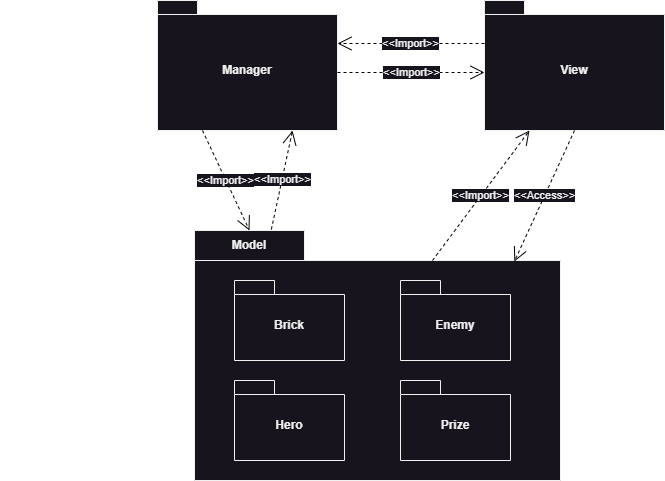

The diagram above was exported from draw.io. Its source (the exported page's mxGraphModel, read from the mxfile embedded in the PNG):
<mxGraphModel dx="1707" dy="532" grid="1" gridSize="10" guides="1" tooltips="1" connect="1" arrows="1" fold="1" page="1" pageScale="1" pageWidth="827" pageHeight="1169" background="#ffffff" math="0" shadow="0">
  <root>
    <mxCell id="0" />
    <mxCell id="1" parent="0" />
    <mxCell id="_vPvja6tbiMuHgWCC7cI-3" value="Manager" style="shape=folder;fontStyle=1;spacingTop=10;tabWidth=40;tabHeight=14;tabPosition=left;html=1;whiteSpace=wrap;" vertex="1" parent="1">
      <mxGeometry x="-670" y="260" width="180" height="130" as="geometry" />
    </mxCell>
    <mxCell id="_vPvja6tbiMuHgWCC7cI-4" value="" style="html=1;strokeColor=none;resizeWidth=1;resizeHeight=1;fillColor=none;part=1;connectable=0;allowArrows=0;deletable=0;whiteSpace=wrap;" vertex="1" parent="1">
      <mxGeometry x="-827" y="270" width="150" height="70" as="geometry" />
    </mxCell>
    <mxCell id="_vPvja6tbiMuHgWCC7cI-12" value="View" style="shape=folder;fontStyle=1;spacingTop=10;tabWidth=40;tabHeight=14;tabPosition=left;html=1;whiteSpace=wrap;" vertex="1" parent="1">
      <mxGeometry x="-343" y="260" width="180" height="130" as="geometry" />
    </mxCell>
    <mxCell id="_vPvja6tbiMuHgWCC7cI-14" value="Model" style="shape=folder;fontStyle=1;tabWidth=110;tabHeight=30;tabPosition=left;html=1;boundedLbl=1;labelInHeader=1;container=1;collapsible=0;whiteSpace=wrap;" vertex="1" parent="1">
      <mxGeometry x="-633" y="490" width="366" height="250" as="geometry" />
    </mxCell>
    <mxCell id="_vPvja6tbiMuHgWCC7cI-15" value="" style="html=1;strokeColor=none;resizeWidth=1;resizeHeight=1;fillColor=none;part=1;connectable=0;allowArrows=0;deletable=0;whiteSpace=wrap;" vertex="1" parent="_vPvja6tbiMuHgWCC7cI-14">
      <mxGeometry width="366" height="175" relative="1" as="geometry">
        <mxPoint y="30" as="offset" />
      </mxGeometry>
    </mxCell>
    <mxCell id="_vPvja6tbiMuHgWCC7cI-13" value="Brick" style="shape=folder;fontStyle=1;spacingTop=10;tabWidth=40;tabHeight=14;tabPosition=left;html=1;whiteSpace=wrap;" vertex="1" parent="_vPvja6tbiMuHgWCC7cI-14">
      <mxGeometry x="40" y="50" width="110" height="80" as="geometry" />
    </mxCell>
    <mxCell id="_vPvja6tbiMuHgWCC7cI-16" value="Enemy" style="shape=folder;fontStyle=1;spacingTop=10;tabWidth=40;tabHeight=14;tabPosition=left;html=1;whiteSpace=wrap;" vertex="1" parent="_vPvja6tbiMuHgWCC7cI-14">
      <mxGeometry x="206" y="50" width="110" height="80" as="geometry" />
    </mxCell>
    <mxCell id="_vPvja6tbiMuHgWCC7cI-17" value="Hero" style="shape=folder;fontStyle=1;spacingTop=10;tabWidth=40;tabHeight=14;tabPosition=left;html=1;whiteSpace=wrap;" vertex="1" parent="_vPvja6tbiMuHgWCC7cI-14">
      <mxGeometry x="40" y="150" width="110" height="80" as="geometry" />
    </mxCell>
    <mxCell id="_vPvja6tbiMuHgWCC7cI-18" value="Prize" style="shape=folder;fontStyle=1;spacingTop=10;tabWidth=40;tabHeight=14;tabPosition=left;html=1;whiteSpace=wrap;" vertex="1" parent="_vPvja6tbiMuHgWCC7cI-14">
      <mxGeometry x="206" y="150" width="110" height="80" as="geometry" />
    </mxCell>
    <mxCell id="_vPvja6tbiMuHgWCC7cI-19" value="&amp;lt;&amp;lt;Import&amp;gt;&amp;gt;" style="endArrow=open;endSize=12;dashed=1;html=1;rounded=0;exitX=0.25;exitY=1;exitDx=0;exitDy=0;exitPerimeter=0;entryX=0;entryY=0;entryDx=55;entryDy=0;entryPerimeter=0;strokeColor=#000000;" edge="1" parent="1" source="_vPvja6tbiMuHgWCC7cI-3" target="_vPvja6tbiMuHgWCC7cI-14">
      <mxGeometry width="160" relative="1" as="geometry">
        <mxPoint x="-493" y="470" as="sourcePoint" />
        <mxPoint x="-333" y="470" as="targetPoint" />
      </mxGeometry>
    </mxCell>
    <mxCell id="_vPvja6tbiMuHgWCC7cI-20" value="&amp;lt;&amp;lt;Import&amp;gt;&amp;gt;" style="endArrow=open;endSize=12;dashed=1;html=1;rounded=0;entryX=0;entryY=0;entryDx=0;entryDy=72;entryPerimeter=0;exitX=0;exitY=0;exitDx=180;exitDy=72;exitPerimeter=0;strokeColor=#000000;" edge="1" parent="1" source="_vPvja6tbiMuHgWCC7cI-3" target="_vPvja6tbiMuHgWCC7cI-12">
      <mxGeometry width="160" relative="1" as="geometry">
        <mxPoint x="-473" y="325" as="sourcePoint" />
        <mxPoint x="-363" y="420" as="targetPoint" />
      </mxGeometry>
    </mxCell>
    <mxCell id="_vPvja6tbiMuHgWCC7cI-24" value="&amp;lt;&amp;lt;Import&amp;gt;&amp;gt;" style="endArrow=open;endSize=12;dashed=1;html=1;rounded=0;entryX=0.75;entryY=1;entryDx=0;entryDy=0;entryPerimeter=0;exitX=0.21;exitY=-0.004;exitDx=0;exitDy=0;exitPerimeter=0;strokeColor=#000000;" edge="1" parent="1" source="_vPvja6tbiMuHgWCC7cI-14" target="_vPvja6tbiMuHgWCC7cI-3">
      <mxGeometry width="160" relative="1" as="geometry">
        <mxPoint x="-550" y="400" as="sourcePoint" />
        <mxPoint x="-550" y="410" as="targetPoint" />
      </mxGeometry>
    </mxCell>
    <mxCell id="_vPvja6tbiMuHgWCC7cI-25" value="&amp;lt;&amp;lt;Import&amp;gt;&amp;gt;" style="endArrow=open;endSize=12;dashed=1;html=1;rounded=0;entryX=0.25;entryY=1;entryDx=0;entryDy=0;entryPerimeter=0;exitX=0;exitY=0;exitDx=238;exitDy=30;exitPerimeter=0;strokeColor=#000000;" edge="1" parent="1" source="_vPvja6tbiMuHgWCC7cI-14" target="_vPvja6tbiMuHgWCC7cI-12">
      <mxGeometry width="160" relative="1" as="geometry">
        <mxPoint x="-280" y="509" as="sourcePoint" />
        <mxPoint x="-259" y="410" as="targetPoint" />
      </mxGeometry>
    </mxCell>
    <mxCell id="_vPvja6tbiMuHgWCC7cI-26" value="&amp;lt;&amp;lt;Import&amp;gt;&amp;gt;" style="endArrow=open;endSize=12;dashed=1;html=1;rounded=0;entryX=0;entryY=0;entryDx=180;entryDy=43;entryPerimeter=0;exitX=0;exitY=0;exitDx=0;exitDy=43;exitPerimeter=0;strokeColor=#000000;" edge="1" parent="1" source="_vPvja6tbiMuHgWCC7cI-12" target="_vPvja6tbiMuHgWCC7cI-3">
      <mxGeometry width="160" relative="1" as="geometry">
        <mxPoint x="-480" y="342" as="sourcePoint" />
        <mxPoint x="-333" y="342" as="targetPoint" />
      </mxGeometry>
    </mxCell>
    <mxCell id="_vPvja6tbiMuHgWCC7cI-28" value="&amp;lt;&amp;lt;Access&amp;gt;&amp;gt;" style="endArrow=open;endSize=12;dashed=1;html=1;rounded=0;entryX=0.874;entryY=0.124;entryDx=0;entryDy=0;entryPerimeter=0;exitX=0.5;exitY=1;exitDx=0;exitDy=0;exitPerimeter=0;strokeColor=#000000;" edge="1" parent="1" source="_vPvja6tbiMuHgWCC7cI-12" target="_vPvja6tbiMuHgWCC7cI-14">
      <mxGeometry width="160" relative="1" as="geometry">
        <mxPoint x="-260" y="550" as="sourcePoint" />
        <mxPoint x="-163" y="420" as="targetPoint" />
      </mxGeometry>
    </mxCell>
  </root>
</mxGraphModel>